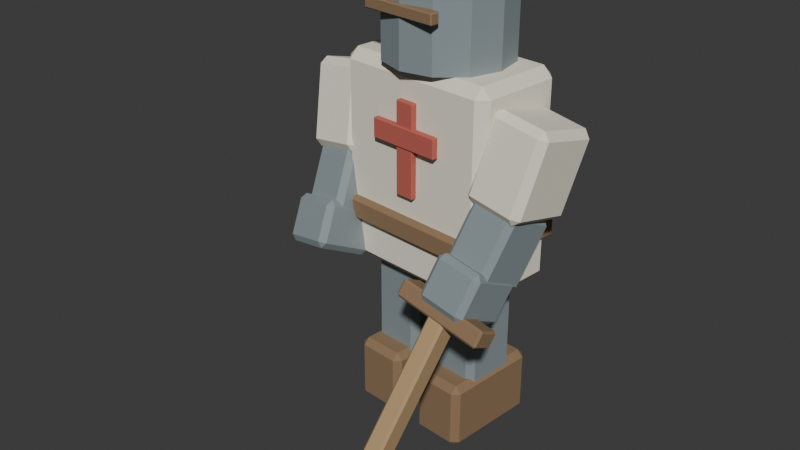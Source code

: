 # Source: cavaleiro-treino.blend  (saved by Blender 5.2.45; exported with 4.5.12 LTS)
import bpy
from mathutils import Matrix  # noqa: F401  (used for matrix-valued properties, if any)

bpy.ops.wm.read_factory_settings(use_empty=True)
scene = bpy.context.scene
scene.name = 'Scene'

# ---- collections
col_collection = bpy.data.collections.new('Collection'); scene.collection.children.link(col_collection)

# ---- materials (node trees are filled in below, after node groups)
mat_castanho = bpy.data.materials.new('Castanho')
mat_castanho.diffuse_color = (0.27, 0.17, 0.09, 1.0)
mat_a_o_escurecido = bpy.data.materials.new('Aço escurecido')
mat_a_o_escurecido.diffuse_color = (0.34, 0.4, 0.42, 1.0)
mat_linho_cru = bpy.data.materials.new('Linho cru')
mat_linho_cru.diffuse_color = (0.87, 0.82, 0.68, 1.0)
mat_vermelh_o_da_ordem = bpy.data.materials.new('Vermelhão da Ordem')
mat_vermelh_o_da_ordem.diffuse_color = (0.53, 0.12, 0.09, 1.0)
mat_madeira_encerada = bpy.data.materials.new('Madeira encerada')
mat_madeira_encerada.diffuse_color = (0.48, 0.32, 0.16, 1.0)

# ---- material node trees
mat_castanho.use_nodes = True; mat_castanho.node_tree.nodes.clear()
_N = mat_castanho.node_tree.nodes; _L = mat_castanho.node_tree.links
n0 = _N.new('ShaderNodeBsdfPrincipled'); n0.name = 'Principled BSDF'; n0.location = (-200, 100)
n0.inputs[0].default_value = (0.27, 0.17, 0.09, 1.0)
n0.inputs[2].default_value = 0.86
n0.inputs[10].default_value = 0.005
n1 = _N.new('ShaderNodeOutputMaterial'); n1.name = 'Material Output'; n1.location = (200, 100)
_L.new(n0.outputs[0], n1.inputs[0])
n1.is_active_output = True
mat_a_o_escurecido.use_nodes = True; mat_a_o_escurecido.node_tree.nodes.clear()
_N = mat_a_o_escurecido.node_tree.nodes; _L = mat_a_o_escurecido.node_tree.links
n0 = _N.new('ShaderNodeBsdfPrincipled'); n0.name = 'Principled BSDF'; n0.location = (-200, 100)
n0.inputs[0].default_value = (0.34, 0.4, 0.42, 1.0)
n0.inputs[1].default_value = 0.55
n0.inputs[2].default_value = 0.86
n0.inputs[10].default_value = 0.005
n1 = _N.new('ShaderNodeOutputMaterial'); n1.name = 'Material Output'; n1.location = (200, 100)
_L.new(n0.outputs[0], n1.inputs[0])
n1.is_active_output = True
mat_linho_cru.use_nodes = True; mat_linho_cru.node_tree.nodes.clear()
_N = mat_linho_cru.node_tree.nodes; _L = mat_linho_cru.node_tree.links
n0 = _N.new('ShaderNodeBsdfPrincipled'); n0.name = 'Principled BSDF'; n0.location = (-200, 100)
n0.inputs[0].default_value = (0.87, 0.82, 0.68, 1.0)
n0.inputs[2].default_value = 0.86
n0.inputs[10].default_value = 0.005
n1 = _N.new('ShaderNodeOutputMaterial'); n1.name = 'Material Output'; n1.location = (200, 100)
_L.new(n0.outputs[0], n1.inputs[0])
n1.is_active_output = True
mat_vermelh_o_da_ordem.use_nodes = True; mat_vermelh_o_da_ordem.node_tree.nodes.clear()
_N = mat_vermelh_o_da_ordem.node_tree.nodes; _L = mat_vermelh_o_da_ordem.node_tree.links
n0 = _N.new('ShaderNodeBsdfPrincipled'); n0.name = 'Principled BSDF'; n0.location = (-200, 100)
n0.inputs[0].default_value = (0.53, 0.12, 0.09, 1.0)
n0.inputs[2].default_value = 0.86
n0.inputs[10].default_value = 0.005
n1 = _N.new('ShaderNodeOutputMaterial'); n1.name = 'Material Output'; n1.location = (200, 100)
_L.new(n0.outputs[0], n1.inputs[0])
n1.is_active_output = True
mat_madeira_encerada.use_nodes = True; mat_madeira_encerada.node_tree.nodes.clear()
_N = mat_madeira_encerada.node_tree.nodes; _L = mat_madeira_encerada.node_tree.links
n0 = _N.new('ShaderNodeBsdfPrincipled'); n0.name = 'Principled BSDF'; n0.location = (-200, 100)
n0.inputs[0].default_value = (0.48, 0.32, 0.16, 1.0)
n0.inputs[2].default_value = 0.86
n0.inputs[10].default_value = 0.005
n1 = _N.new('ShaderNodeOutputMaterial'); n1.name = 'Material Output'; n1.location = (200, 100)
_L.new(n0.outputs[0], n1.inputs[0])
n1.is_active_output = True

# ---- world
world_world = bpy.data.worlds.new('World'); scene.world = world_world
world_world.use_nodes = True; world_world.node_tree.nodes.clear()
_N = world_world.node_tree.nodes; _L = world_world.node_tree.links
n0 = _N.new('ShaderNodeOutputWorld'); n0.name = 'World Output'; n0.location = (200, 100)
n1 = _N.new('ShaderNodeBackground'); n1.name = 'Background'; n1.location = (-200, 100)
n1.inputs[0].default_value = (0.05088, 0.05088, 0.05088, 1.0)
_L.new(n1.outputs[0], n0.inputs[0])
n0.is_active_output = True
world_world.color = (0.05088, 0.05088, 0.05088)
world_world.sun_shadow_jitter_overblur = 0.0

# ---- meshes
me_botas = bpy.data.meshes.new('Botas')
me_botas.from_pydata([(-0.0836, -0.21, -0.1136), (-0.11, -0.1836, -0.1136), (-0.0836, -0.1836, -0.14), (0.0836, -0.21, -0.1136), (0.0836, -0.1836, -0.14), (0.11, -0.1836, -0.1136), (-0.11, 0.1836, -0.1136), (-0.0836, 0.21, -0.1136), (-0.0836, 0.1836, -0.14), (0.0836, 0.21, -0.1136), (0.11, 0.1836, -0.1136), (0.0836, 0.1836, -0.14), (-0.11, -0.1836, 0.1136), (-0.0836, -0.21, 0.1136), (-0.0836, -0.1836, 0.14), (0.0836, -0.21, 0.1136), (0.11, -0.1836, 0.1136), (0.0836, -0.1836, 0.14), (-0.11, 0.1836, 0.1136), (-0.0836, 0.1836, 0.14), (-0.0836, 0.21, 0.1136), (0.11, 0.1836, 0.1136), (0.0836, 0.21, 0.1136), (0.0836, 0.1836, 0.14)], [], [(0, 1, 2), (3, 4, 5), (6, 7, 8), (9, 10, 11), (12, 13, 14), (15, 16, 17), (18, 19, 20), (21, 22, 23), (2, 4, 3, 0), (1, 6, 8, 2), (7, 9, 11, 8), (4, 11, 10, 5), (14, 19, 18, 12), (13, 15, 17, 14), (16, 21, 23, 17), (19, 23, 22, 20), (0, 13, 12, 1), (5, 16, 15, 3), (6, 18, 20, 7), (9, 22, 21, 10), (0, 3, 15, 13), (2, 8, 11, 4), (1, 12, 18, 6), (5, 10, 21, 16), (7, 20, 22, 9), (14, 17, 23, 19)])
me_botas.materials.append(mat_castanho)
me_botas.update()
me_botas_001 = bpy.data.meshes.new('Botas.001')
me_botas_001.from_pydata([(-0.0836, -0.21, -0.1136), (-0.11, -0.1836, -0.1136), (-0.0836, -0.1836, -0.14), (0.0836, -0.21, -0.1136), (0.0836, -0.1836, -0.14), (0.11, -0.1836, -0.1136), (-0.11, 0.1836, -0.1136), (-0.0836, 0.21, -0.1136), (-0.0836, 0.1836, -0.14), (0.0836, 0.21, -0.1136), (0.11, 0.1836, -0.1136), (0.0836, 0.1836, -0.14), (-0.11, -0.1836, 0.1136), (-0.0836, -0.21, 0.1136), (-0.0836, -0.1836, 0.14), (0.0836, -0.21, 0.1136), (0.11, -0.1836, 0.1136), (0.0836, -0.1836, 0.14), (-0.11, 0.1836, 0.1136), (-0.0836, 0.1836, 0.14), (-0.0836, 0.21, 0.1136), (0.11, 0.1836, 0.1136), (0.0836, 0.21, 0.1136), (0.0836, 0.1836, 0.14)], [], [(0, 1, 2), (3, 4, 5), (6, 7, 8), (9, 10, 11), (12, 13, 14), (15, 16, 17), (18, 19, 20), (21, 22, 23), (2, 4, 3, 0), (1, 6, 8, 2), (7, 9, 11, 8), (4, 11, 10, 5), (14, 19, 18, 12), (13, 15, 17, 14), (16, 21, 23, 17), (19, 23, 22, 20), (0, 13, 12, 1), (5, 16, 15, 3), (6, 18, 20, 7), (9, 22, 21, 10), (0, 3, 15, 13), (2, 8, 11, 4), (1, 12, 18, 6), (5, 10, 21, 16), (7, 20, 22, 9), (14, 17, 23, 19)])
me_botas_001.materials.append(mat_castanho)
me_botas_001.update()
me_perna = bpy.data.meshes.new('Perna')
me_perna.from_pydata([(-0.0836, -0.12, -0.2336), (-0.11, -0.0936, -0.2336), (-0.0836, -0.0936, -0.26), (0.0836, -0.12, -0.2336), (0.0836, -0.0936, -0.26), (0.11, -0.0936, -0.2336), (-0.11, 0.0936, -0.2336), (-0.0836, 0.12, -0.2336), (-0.0836, 0.0936, -0.26), (0.0836, 0.12, -0.2336), (0.11, 0.0936, -0.2336), (0.0836, 0.0936, -0.26), (-0.11, -0.0936, 0.2336), (-0.0836, -0.12, 0.2336), (-0.0836, -0.0936, 0.26), (0.0836, -0.12, 0.2336), (0.11, -0.0936, 0.2336), (0.0836, -0.0936, 0.26), (-0.11, 0.0936, 0.2336), (-0.0836, 0.0936, 0.26), (-0.0836, 0.12, 0.2336), (0.11, 0.0936, 0.2336), (0.0836, 0.12, 0.2336), (0.0836, 0.0936, 0.26)], [], [(0, 1, 2), (3, 4, 5), (6, 7, 8), (9, 10, 11), (12, 13, 14), (15, 16, 17), (18, 19, 20), (21, 22, 23), (2, 4, 3, 0), (1, 6, 8, 2), (7, 9, 11, 8), (4, 11, 10, 5), (14, 19, 18, 12), (13, 15, 17, 14), (16, 21, 23, 17), (19, 23, 22, 20), (0, 13, 12, 1), (5, 16, 15, 3), (6, 18, 20, 7), (9, 22, 21, 10), (0, 3, 15, 13), (2, 8, 11, 4), (1, 12, 18, 6), (5, 10, 21, 16), (7, 20, 22, 9), (14, 17, 23, 19)])
me_perna.materials.append(mat_a_o_escurecido)
me_perna.update()
me_perna_001 = bpy.data.meshes.new('Perna.001')
me_perna_001.from_pydata([(-0.0836, -0.12, -0.2336), (-0.11, -0.0936, -0.2336), (-0.0836, -0.0936, -0.26), (0.0836, -0.12, -0.2336), (0.0836, -0.0936, -0.26), (0.11, -0.0936, -0.2336), (-0.11, 0.0936, -0.2336), (-0.0836, 0.12, -0.2336), (-0.0836, 0.0936, -0.26), (0.0836, 0.12, -0.2336), (0.11, 0.0936, -0.2336), (0.0836, 0.0936, -0.26), (-0.11, -0.0936, 0.2336), (-0.0836, -0.12, 0.2336), (-0.0836, -0.0936, 0.26), (0.0836, -0.12, 0.2336), (0.11, -0.0936, 0.2336), (0.0836, -0.0936, 0.26), (-0.11, 0.0936, 0.2336), (-0.0836, 0.0936, 0.26), (-0.0836, 0.12, 0.2336), (0.11, 0.0936, 0.2336), (0.0836, 0.12, 0.2336), (0.0836, 0.0936, 0.26)], [], [(0, 1, 2), (3, 4, 5), (6, 7, 8), (9, 10, 11), (12, 13, 14), (15, 16, 17), (18, 19, 20), (21, 22, 23), (2, 4, 3, 0), (1, 6, 8, 2), (7, 9, 11, 8), (4, 11, 10, 5), (14, 19, 18, 12), (13, 15, 17, 14), (16, 21, 23, 17), (19, 23, 22, 20), (0, 13, 12, 1), (5, 16, 15, 3), (6, 18, 20, 7), (9, 22, 21, 10), (0, 3, 15, 13), (2, 8, 11, 4), (1, 12, 18, 6), (5, 10, 21, 16), (7, 20, 22, 9), (14, 17, 23, 19)])
me_perna_001.materials.append(mat_a_o_escurecido)
me_perna_001.update()
me_tabardo = bpy.data.meshes.new('Tabardo')
me_tabardo.from_pydata([(-0.305, -0.2, -0.385), (-0.345, -0.16, -0.385), (-0.305, -0.16, -0.425), (0.305, -0.2, -0.385), (0.305, -0.16, -0.425), (0.345, -0.16, -0.385), (-0.345, 0.16, -0.385), (-0.305, 0.2, -0.385), (-0.305, 0.16, -0.425), (0.305, 0.2, -0.385), (0.345, 0.16, -0.385), (0.305, 0.16, -0.425), (-0.345, -0.16, 0.385), (-0.305, -0.2, 0.385), (-0.305, -0.16, 0.425), (0.305, -0.2, 0.385), (0.345, -0.16, 0.385), (0.305, -0.16, 0.425), (-0.345, 0.16, 0.385), (-0.305, 0.16, 0.425), (-0.305, 0.2, 0.385), (0.345, 0.16, 0.385), (0.305, 0.2, 0.385), (0.305, 0.16, 0.425)], [], [(0, 1, 2), (3, 4, 5), (6, 7, 8), (9, 10, 11), (12, 13, 14), (15, 16, 17), (18, 19, 20), (21, 22, 23), (2, 4, 3, 0), (1, 6, 8, 2), (7, 9, 11, 8), (4, 11, 10, 5), (14, 19, 18, 12), (13, 15, 17, 14), (16, 21, 23, 17), (19, 23, 22, 20), (0, 13, 12, 1), (5, 16, 15, 3), (6, 18, 20, 7), (9, 22, 21, 10), (0, 3, 15, 13), (2, 8, 11, 4), (1, 12, 18, 6), (5, 10, 21, 16), (7, 20, 22, 9), (14, 17, 23, 19)])
me_tabardo.materials.append(mat_linho_cru)
me_tabardo.update()
me_cinto = bpy.data.meshes.new('Cinto')
me_cinto.from_pydata([(-0.3492, -0.22, -0.0342), (-0.36, -0.2092, -0.0342), (-0.3492, -0.2092, -0.045), (0.3492, -0.22, -0.0342), (0.3492, -0.2092, -0.045), (0.36, -0.2092, -0.0342), (-0.36, 0.2092, -0.0342), (-0.3492, 0.22, -0.0342), (-0.3492, 0.2092, -0.045), (0.3492, 0.22, -0.0342), (0.36, 0.2092, -0.0342), (0.3492, 0.2092, -0.045), (-0.36, -0.2092, 0.0342), (-0.3492, -0.22, 0.0342), (-0.3492, -0.2092, 0.045), (0.3492, -0.22, 0.0342), (0.36, -0.2092, 0.0342), (0.3492, -0.2092, 0.045), (-0.36, 0.2092, 0.0342), (-0.3492, 0.2092, 0.045), (-0.3492, 0.22, 0.0342), (0.36, 0.2092, 0.0342), (0.3492, 0.22, 0.0342), (0.3492, 0.2092, 0.045)], [], [(0, 1, 2), (3, 4, 5), (6, 7, 8), (9, 10, 11), (12, 13, 14), (15, 16, 17), (18, 19, 20), (21, 22, 23), (2, 4, 3, 0), (1, 6, 8, 2), (7, 9, 11, 8), (4, 11, 10, 5), (14, 19, 18, 12), (13, 15, 17, 14), (16, 21, 23, 17), (19, 23, 22, 20), (0, 13, 12, 1), (5, 16, 15, 3), (6, 18, 20, 7), (9, 22, 21, 10), (0, 3, 15, 13), (2, 8, 11, 4), (1, 12, 18, 6), (5, 10, 21, 16), (7, 20, 22, 9), (14, 17, 23, 19)])
me_cinto.materials.append(mat_castanho)
me_cinto.update()
me_cruz_vertical = bpy.data.meshes.new('Cruz vertical')
me_cruz_vertical.from_pydata([(-0.037, -0.0125, -0.182), (-0.04, -0.0095, -0.182), (-0.037, -0.0095, -0.185), (0.037, -0.0125, -0.182), (0.037, -0.0095, -0.185), (0.04, -0.0095, -0.182), (-0.04, 0.0095, -0.182), (-0.037, 0.0125, -0.182), (-0.037, 0.0095, -0.185), (0.037, 0.0125, -0.182), (0.04, 0.0095, -0.182), (0.037, 0.0095, -0.185), (-0.04, -0.0095, 0.182), (-0.037, -0.0125, 0.182), (-0.037, -0.0095, 0.185), (0.037, -0.0125, 0.182), (0.04, -0.0095, 0.182), (0.037, -0.0095, 0.185), (-0.04, 0.0095, 0.182), (-0.037, 0.0095, 0.185), (-0.037, 0.0125, 0.182), (0.04, 0.0095, 0.182), (0.037, 0.0125, 0.182), (0.037, 0.0095, 0.185)], [], [(0, 1, 2), (3, 4, 5), (6, 7, 8), (9, 10, 11), (12, 13, 14), (15, 16, 17), (18, 19, 20), (21, 22, 23), (2, 4, 3, 0), (1, 6, 8, 2), (7, 9, 11, 8), (4, 11, 10, 5), (14, 19, 18, 12), (13, 15, 17, 14), (16, 21, 23, 17), (19, 23, 22, 20), (0, 13, 12, 1), (5, 16, 15, 3), (6, 18, 20, 7), (9, 22, 21, 10), (0, 3, 15, 13), (2, 8, 11, 4), (1, 12, 18, 6), (5, 10, 21, 16), (7, 20, 22, 9), (14, 17, 23, 19)])
me_cruz_vertical.materials.append(mat_vermelh_o_da_ordem)
me_cruz_vertical.update()
me_cruz_horizontal = bpy.data.meshes.new('Cruz horizontal')
me_cruz_horizontal.from_pydata([(-0.147, -0.0125, -0.037), (-0.15, -0.0095, -0.037), (-0.147, -0.0095, -0.04), (0.147, -0.0125, -0.037), (0.147, -0.0095, -0.04), (0.15, -0.0095, -0.037), (-0.15, 0.0095, -0.037), (-0.147, 0.0125, -0.037), (-0.147, 0.0095, -0.04), (0.147, 0.0125, -0.037), (0.15, 0.0095, -0.037), (0.147, 0.0095, -0.04), (-0.15, -0.0095, 0.037), (-0.147, -0.0125, 0.037), (-0.147, -0.0095, 0.04), (0.147, -0.0125, 0.037), (0.15, -0.0095, 0.037), (0.147, -0.0095, 0.04), (-0.15, 0.0095, 0.037), (-0.147, 0.0095, 0.04), (-0.147, 0.0125, 0.037), (0.15, 0.0095, 0.037), (0.147, 0.0125, 0.037), (0.147, 0.0095, 0.04)], [], [(0, 1, 2), (3, 4, 5), (6, 7, 8), (9, 10, 11), (12, 13, 14), (15, 16, 17), (18, 19, 20), (21, 22, 23), (2, 4, 3, 0), (1, 6, 8, 2), (7, 9, 11, 8), (4, 11, 10, 5), (14, 19, 18, 12), (13, 15, 17, 14), (16, 21, 23, 17), (19, 23, 22, 20), (0, 13, 12, 1), (5, 16, 15, 3), (6, 18, 20, 7), (9, 22, 21, 10), (0, 3, 15, 13), (2, 8, 11, 4), (1, 12, 18, 6), (5, 10, 21, 16), (7, 20, 22, 9), (14, 17, 23, 19)])
me_cruz_horizontal.materials.append(mat_vermelh_o_da_ordem)
me_cruz_horizontal.update()
me_elmo = bpy.data.meshes.new('Elmo')
me_elmo.from_pydata([(0.25, 0.0, -0.195), (0.2165, 0.125, -0.195), (0.125, 0.2165, -0.195), (1.531e-17, 0.25, -0.195), (-0.125, 0.2165, -0.195), (-0.2165, 0.125, -0.195), (-0.25, 3.062e-17, -0.195), (-0.2165, -0.125, -0.195), (-0.125, -0.2165, -0.195), (-4.592e-17, -0.25, -0.195), (0.125, -0.2165, -0.195), (0.2165, -0.125, -0.195), (0.25, 0.0, 0.195), (0.2165, 0.125, 0.195), (0.125, 0.2165, 0.195), (1.531e-17, 0.25, 0.195), (-0.125, 0.2165, 0.195), (-0.2165, 0.125, 0.195), (-0.25, 3.062e-17, 0.195), (-0.2165, -0.125, 0.195), (-0.125, -0.2165, 0.195), (-4.592e-17, -0.25, 0.195), (0.125, -0.2165, 0.195), (0.2165, -0.125, 0.195)], [], [(11, 10, 9, 8, 7, 6, 5, 4, 3, 2, 1, 0), (12, 13, 14, 15, 16, 17, 18, 19, 20, 21, 22, 23), (0, 1, 13, 12), (1, 2, 14, 13), (2, 3, 15, 14), (3, 4, 16, 15), (4, 5, 17, 16), (5, 6, 18, 17), (6, 7, 19, 18), (7, 8, 20, 19), (8, 9, 21, 20), (9, 10, 22, 21), (10, 11, 23, 22), (11, 0, 12, 23)])
me_elmo.materials.append(mat_a_o_escurecido)
me_elmo.update()
me_viseira = bpy.data.meshes.new('Viseira')
me_viseira.from_pydata([(-0.1552, -0.02, -0.0177), (-0.16, -0.0152, -0.0177), (-0.1552, -0.0152, -0.0225), (0.1552, -0.02, -0.0177), (0.1552, -0.0152, -0.0225), (0.16, -0.0152, -0.0177), (-0.16, 0.0152, -0.0177), (-0.1552, 0.02, -0.0177), (-0.1552, 0.0152, -0.0225), (0.1552, 0.02, -0.0177), (0.16, 0.0152, -0.0177), (0.1552, 0.0152, -0.0225), (-0.16, -0.0152, 0.0177), (-0.1552, -0.02, 0.0177), (-0.1552, -0.0152, 0.0225), (0.1552, -0.02, 0.0177), (0.16, -0.0152, 0.0177), (0.1552, -0.0152, 0.0225), (-0.16, 0.0152, 0.0177), (-0.1552, 0.0152, 0.0225), (-0.1552, 0.02, 0.0177), (0.16, 0.0152, 0.0177), (0.1552, 0.02, 0.0177), (0.1552, 0.0152, 0.0225)], [], [(0, 1, 2), (3, 4, 5), (6, 7, 8), (9, 10, 11), (12, 13, 14), (15, 16, 17), (18, 19, 20), (21, 22, 23), (2, 4, 3, 0), (1, 6, 8, 2), (7, 9, 11, 8), (4, 11, 10, 5), (14, 19, 18, 12), (13, 15, 17, 14), (16, 21, 23, 17), (19, 23, 22, 20), (0, 13, 12, 1), (5, 16, 15, 3), (6, 18, 20, 7), (9, 22, 21, 10), (0, 3, 15, 13), (2, 8, 11, 4), (1, 12, 18, 6), (5, 10, 21, 16), (7, 20, 22, 9), (14, 17, 23, 19)])
me_viseira.materials.append(mat_castanho)
me_viseira.update()
me_manga = bpy.data.meshes.new('Manga')
me_manga.from_pydata([(-0.0912, -0.15, -0.1462), (-0.12, -0.1212, -0.1462), (-0.0912, -0.1212, -0.175), (0.0912, -0.15, -0.1462), (0.0912, -0.1212, -0.175), (0.12, -0.1212, -0.1462), (-0.12, 0.1212, -0.1462), (-0.0912, 0.15, -0.1462), (-0.0912, 0.1212, -0.175), (0.0912, 0.15, -0.1462), (0.12, 0.1212, -0.1462), (0.0912, 0.1212, -0.175), (-0.12, -0.1212, 0.1462), (-0.0912, -0.15, 0.1462), (-0.0912, -0.1212, 0.175), (0.0912, -0.15, 0.1462), (0.12, -0.1212, 0.1462), (0.0912, -0.1212, 0.175), (-0.12, 0.1212, 0.1462), (-0.0912, 0.1212, 0.175), (-0.0912, 0.15, 0.1462), (0.12, 0.1212, 0.1462), (0.0912, 0.15, 0.1462), (0.0912, 0.1212, 0.175)], [], [(0, 1, 2), (3, 4, 5), (6, 7, 8), (9, 10, 11), (12, 13, 14), (15, 16, 17), (18, 19, 20), (21, 22, 23), (2, 4, 3, 0), (1, 6, 8, 2), (7, 9, 11, 8), (4, 11, 10, 5), (14, 19, 18, 12), (13, 15, 17, 14), (16, 21, 23, 17), (19, 23, 22, 20), (0, 13, 12, 1), (5, 16, 15, 3), (6, 18, 20, 7), (9, 22, 21, 10), (0, 3, 15, 13), (2, 8, 11, 4), (1, 12, 18, 6), (5, 10, 21, 16), (7, 20, 22, 9), (14, 17, 23, 19)])
me_manga.materials.append(mat_linho_cru)
me_manga.update()
me_antebra_o = bpy.data.meshes.new('Antebraço')
me_antebra_o.from_pydata([(-0.0722, -0.125, -0.1222), (-0.095, -0.1022, -0.1222), (-0.0722, -0.1022, -0.145), (0.0722, -0.125, -0.1222), (0.0722, -0.1022, -0.145), (0.095, -0.1022, -0.1222), (-0.095, 0.1022, -0.1222), (-0.0722, 0.125, -0.1222), (-0.0722, 0.1022, -0.145), (0.0722, 0.125, -0.1222), (0.095, 0.1022, -0.1222), (0.0722, 0.1022, -0.145), (-0.095, -0.1022, 0.1222), (-0.0722, -0.125, 0.1222), (-0.0722, -0.1022, 0.145), (0.0722, -0.125, 0.1222), (0.095, -0.1022, 0.1222), (0.0722, -0.1022, 0.145), (-0.095, 0.1022, 0.1222), (-0.0722, 0.1022, 0.145), (-0.0722, 0.125, 0.1222), (0.095, 0.1022, 0.1222), (0.0722, 0.125, 0.1222), (0.0722, 0.1022, 0.145)], [], [(0, 1, 2), (3, 4, 5), (6, 7, 8), (9, 10, 11), (12, 13, 14), (15, 16, 17), (18, 19, 20), (21, 22, 23), (2, 4, 3, 0), (1, 6, 8, 2), (7, 9, 11, 8), (4, 11, 10, 5), (14, 19, 18, 12), (13, 15, 17, 14), (16, 21, 23, 17), (19, 23, 22, 20), (0, 13, 12, 1), (5, 16, 15, 3), (6, 18, 20, 7), (9, 22, 21, 10), (0, 3, 15, 13), (2, 8, 11, 4), (1, 12, 18, 6), (5, 10, 21, 16), (7, 20, 22, 9), (14, 17, 23, 19)])
me_antebra_o.materials.append(mat_a_o_escurecido)
me_antebra_o.update()
me_manopla = bpy.data.meshes.new('Manopla')
me_manopla.from_pydata([(-0.0772, -0.13, -0.0722), (-0.1, -0.1072, -0.0722), (-0.0772, -0.1072, -0.095), (0.0772, -0.13, -0.0722), (0.0772, -0.1072, -0.095), (0.1, -0.1072, -0.0722), (-0.1, 0.1072, -0.0722), (-0.0772, 0.13, -0.0722), (-0.0772, 0.1072, -0.095), (0.0772, 0.13, -0.0722), (0.1, 0.1072, -0.0722), (0.0772, 0.1072, -0.095), (-0.1, -0.1072, 0.0722), (-0.0772, -0.13, 0.0722), (-0.0772, -0.1072, 0.095), (0.0772, -0.13, 0.0722), (0.1, -0.1072, 0.0722), (0.0772, -0.1072, 0.095), (-0.1, 0.1072, 0.0722), (-0.0772, 0.1072, 0.095), (-0.0772, 0.13, 0.0722), (0.1, 0.1072, 0.0722), (0.0772, 0.13, 0.0722), (0.0772, 0.1072, 0.095)], [], [(0, 1, 2), (3, 4, 5), (6, 7, 8), (9, 10, 11), (12, 13, 14), (15, 16, 17), (18, 19, 20), (21, 22, 23), (2, 4, 3, 0), (1, 6, 8, 2), (7, 9, 11, 8), (4, 11, 10, 5), (14, 19, 18, 12), (13, 15, 17, 14), (16, 21, 23, 17), (19, 23, 22, 20), (0, 13, 12, 1), (5, 16, 15, 3), (6, 18, 20, 7), (9, 22, 21, 10), (0, 3, 15, 13), (2, 8, 11, 4), (1, 12, 18, 6), (5, 10, 21, 16), (7, 20, 22, 9), (14, 17, 23, 19)])
me_manopla.materials.append(mat_a_o_escurecido)
me_manopla.update()
me_manga_001 = bpy.data.meshes.new('Manga.001')
me_manga_001.from_pydata([(-0.0912, -0.15, -0.1462), (-0.12, -0.1212, -0.1462), (-0.0912, -0.1212, -0.175), (0.0912, -0.15, -0.1462), (0.0912, -0.1212, -0.175), (0.12, -0.1212, -0.1462), (-0.12, 0.1212, -0.1462), (-0.0912, 0.15, -0.1462), (-0.0912, 0.1212, -0.175), (0.0912, 0.15, -0.1462), (0.12, 0.1212, -0.1462), (0.0912, 0.1212, -0.175), (-0.12, -0.1212, 0.1462), (-0.0912, -0.15, 0.1462), (-0.0912, -0.1212, 0.175), (0.0912, -0.15, 0.1462), (0.12, -0.1212, 0.1462), (0.0912, -0.1212, 0.175), (-0.12, 0.1212, 0.1462), (-0.0912, 0.1212, 0.175), (-0.0912, 0.15, 0.1462), (0.12, 0.1212, 0.1462), (0.0912, 0.15, 0.1462), (0.0912, 0.1212, 0.175)], [], [(0, 1, 2), (3, 4, 5), (6, 7, 8), (9, 10, 11), (12, 13, 14), (15, 16, 17), (18, 19, 20), (21, 22, 23), (2, 4, 3, 0), (1, 6, 8, 2), (7, 9, 11, 8), (4, 11, 10, 5), (14, 19, 18, 12), (13, 15, 17, 14), (16, 21, 23, 17), (19, 23, 22, 20), (0, 13, 12, 1), (5, 16, 15, 3), (6, 18, 20, 7), (9, 22, 21, 10), (0, 3, 15, 13), (2, 8, 11, 4), (1, 12, 18, 6), (5, 10, 21, 16), (7, 20, 22, 9), (14, 17, 23, 19)])
me_manga_001.materials.append(mat_linho_cru)
me_manga_001.update()
me_antebra_o_001 = bpy.data.meshes.new('Antebraço.001')
me_antebra_o_001.from_pydata([(-0.0722, -0.125, -0.1222), (-0.095, -0.1022, -0.1222), (-0.0722, -0.1022, -0.145), (0.0722, -0.125, -0.1222), (0.0722, -0.1022, -0.145), (0.095, -0.1022, -0.1222), (-0.095, 0.1022, -0.1222), (-0.0722, 0.125, -0.1222), (-0.0722, 0.1022, -0.145), (0.0722, 0.125, -0.1222), (0.095, 0.1022, -0.1222), (0.0722, 0.1022, -0.145), (-0.095, -0.1022, 0.1222), (-0.0722, -0.125, 0.1222), (-0.0722, -0.1022, 0.145), (0.0722, -0.125, 0.1222), (0.095, -0.1022, 0.1222), (0.0722, -0.1022, 0.145), (-0.095, 0.1022, 0.1222), (-0.0722, 0.1022, 0.145), (-0.0722, 0.125, 0.1222), (0.095, 0.1022, 0.1222), (0.0722, 0.125, 0.1222), (0.0722, 0.1022, 0.145)], [], [(0, 1, 2), (3, 4, 5), (6, 7, 8), (9, 10, 11), (12, 13, 14), (15, 16, 17), (18, 19, 20), (21, 22, 23), (2, 4, 3, 0), (1, 6, 8, 2), (7, 9, 11, 8), (4, 11, 10, 5), (14, 19, 18, 12), (13, 15, 17, 14), (16, 21, 23, 17), (19, 23, 22, 20), (0, 13, 12, 1), (5, 16, 15, 3), (6, 18, 20, 7), (9, 22, 21, 10), (0, 3, 15, 13), (2, 8, 11, 4), (1, 12, 18, 6), (5, 10, 21, 16), (7, 20, 22, 9), (14, 17, 23, 19)])
me_antebra_o_001.materials.append(mat_a_o_escurecido)
me_antebra_o_001.update()
me_manopla_001 = bpy.data.meshes.new('Manopla.001')
me_manopla_001.from_pydata([(-0.0772, -0.13, -0.0722), (-0.1, -0.1072, -0.0722), (-0.0772, -0.1072, -0.095), (0.0772, -0.13, -0.0722), (0.0772, -0.1072, -0.095), (0.1, -0.1072, -0.0722), (-0.1, 0.1072, -0.0722), (-0.0772, 0.13, -0.0722), (-0.0772, 0.1072, -0.095), (0.0772, 0.13, -0.0722), (0.1, 0.1072, -0.0722), (0.0772, 0.1072, -0.095), (-0.1, -0.1072, 0.0722), (-0.0772, -0.13, 0.0722), (-0.0772, -0.1072, 0.095), (0.0772, -0.13, 0.0722), (0.1, -0.1072, 0.0722), (0.0772, -0.1072, 0.095), (-0.1, 0.1072, 0.0722), (-0.0772, 0.1072, 0.095), (-0.0772, 0.13, 0.0722), (0.1, 0.1072, 0.0722), (0.0772, 0.13, 0.0722), (0.0772, 0.1072, 0.095)], [], [(0, 1, 2), (3, 4, 5), (6, 7, 8), (9, 10, 11), (12, 13, 14), (15, 16, 17), (18, 19, 20), (21, 22, 23), (2, 4, 3, 0), (1, 6, 8, 2), (7, 9, 11, 8), (4, 11, 10, 5), (14, 19, 18, 12), (13, 15, 17, 14), (16, 21, 23, 17), (19, 23, 22, 20), (0, 13, 12, 1), (5, 16, 15, 3), (6, 18, 20, 7), (9, 22, 21, 10), (0, 3, 15, 13), (2, 8, 11, 4), (1, 12, 18, 6), (5, 10, 21, 16), (7, 20, 22, 9), (14, 17, 23, 19)])
me_manopla_001.materials.append(mat_a_o_escurecido)
me_manopla_001.update()
me_espada_de_treino = bpy.data.meshes.new('Espada de treino')
me_espada_de_treino.from_pydata([(-0.0285, -0.045, -0.451), (-0.0375, -0.036, -0.451), (-0.0285, -0.036, -0.46), (0.0285, -0.045, -0.451), (0.0285, -0.036, -0.46), (0.0375, -0.036, -0.451), (-0.0375, 0.036, -0.451), (-0.0285, 0.045, -0.451), (-0.0285, 0.036, -0.46), (0.0285, 0.045, -0.451), (0.0375, 0.036, -0.451), (0.0285, 0.036, -0.46), (-0.0375, -0.036, 0.451), (-0.0285, -0.045, 0.451), (-0.0285, -0.036, 0.46), (0.0285, -0.045, 0.451), (0.0375, -0.036, 0.451), (0.0285, -0.036, 0.46), (-0.0375, 0.036, 0.451), (-0.0285, 0.036, 0.46), (-0.0285, 0.045, 0.451), (0.0375, 0.036, 0.451), (0.0285, 0.045, 0.451), (0.0285, 0.036, 0.46)], [], [(0, 1, 2), (3, 4, 5), (6, 7, 8), (9, 10, 11), (12, 13, 14), (15, 16, 17), (18, 19, 20), (21, 22, 23), (2, 4, 3, 0), (1, 6, 8, 2), (7, 9, 11, 8), (4, 11, 10, 5), (14, 19, 18, 12), (13, 15, 17, 14), (16, 21, 23, 17), (19, 23, 22, 20), (0, 13, 12, 1), (5, 16, 15, 3), (6, 18, 20, 7), (9, 22, 21, 10), (0, 3, 15, 13), (2, 8, 11, 4), (1, 12, 18, 6), (5, 10, 21, 16), (7, 20, 22, 9), (14, 17, 23, 19)])
me_espada_de_treino.materials.append(mat_madeira_encerada)
me_espada_de_treino.update()
me_guarda_da_espada = bpy.data.meshes.new('Guarda da espada')
me_guarda_da_espada.from_pydata([(-0.1816, -0.05, -0.0266), (-0.19, -0.0416, -0.0266), (-0.1816, -0.0416, -0.035), (0.1816, -0.05, -0.0266), (0.1816, -0.0416, -0.035), (0.19, -0.0416, -0.0266), (-0.19, 0.0416, -0.0266), (-0.1816, 0.05, -0.0266), (-0.1816, 0.0416, -0.035), (0.1816, 0.05, -0.0266), (0.19, 0.0416, -0.0266), (0.1816, 0.0416, -0.035), (-0.19, -0.0416, 0.0266), (-0.1816, -0.05, 0.0266), (-0.1816, -0.0416, 0.035), (0.1816, -0.05, 0.0266), (0.19, -0.0416, 0.0266), (0.1816, -0.0416, 0.035), (-0.19, 0.0416, 0.0266), (-0.1816, 0.0416, 0.035), (-0.1816, 0.05, 0.0266), (0.19, 0.0416, 0.0266), (0.1816, 0.05, 0.0266), (0.1816, 0.0416, 0.035)], [], [(0, 1, 2), (3, 4, 5), (6, 7, 8), (9, 10, 11), (12, 13, 14), (15, 16, 17), (18, 19, 20), (21, 22, 23), (2, 4, 3, 0), (1, 6, 8, 2), (7, 9, 11, 8), (4, 11, 10, 5), (14, 19, 18, 12), (13, 15, 17, 14), (16, 21, 23, 17), (19, 23, 22, 20), (0, 13, 12, 1), (5, 16, 15, 3), (6, 18, 20, 7), (9, 22, 21, 10), (0, 3, 15, 13), (2, 8, 11, 4), (1, 12, 18, 6), (5, 10, 21, 16), (7, 20, 22, 9), (14, 17, 23, 19)])
me_guarda_da_espada.materials.append(mat_castanho)
me_guarda_da_espada.update()

# ---- objects
ob_cavaleiro = bpy.data.objects.new('Cavaleiro', None)
ob_botas = bpy.data.objects.new('Botas', me_botas)
ob_botas_001 = bpy.data.objects.new('Botas.001', me_botas_001)
ob_perna = bpy.data.objects.new('Perna', me_perna)
ob_perna_001 = bpy.data.objects.new('Perna.001', me_perna_001)
ob_tabardo = bpy.data.objects.new('Tabardo', me_tabardo)
ob_cinto = bpy.data.objects.new('Cinto', me_cinto)
ob_cruz_vertical = bpy.data.objects.new('Cruz vertical', me_cruz_vertical)
ob_cruz_horizontal = bpy.data.objects.new('Cruz horizontal', me_cruz_horizontal)
ob_elmo = bpy.data.objects.new('Elmo', me_elmo)
ob_viseira = bpy.data.objects.new('Viseira', me_viseira)
ob_bra_o_e = bpy.data.objects.new('Braço_E', None)
ob_manga = bpy.data.objects.new('Manga', me_manga)
ob_cotovelo_e = bpy.data.objects.new('Cotovelo_E', None)
ob_antebra_o = bpy.data.objects.new('Antebraço', me_antebra_o)
ob_manopla = bpy.data.objects.new('Manopla', me_manopla)
ob_bra_o_d = bpy.data.objects.new('Braço_D', None)
ob_manga_001 = bpy.data.objects.new('Manga.001', me_manga_001)
ob_cotovelo_d = bpy.data.objects.new('Cotovelo_D', None)
ob_antebra_o_001 = bpy.data.objects.new('Antebraço.001', me_antebra_o_001)
ob_manopla_001 = bpy.data.objects.new('Manopla.001', me_manopla_001)
ob_espada_de_treino = bpy.data.objects.new('Espada de treino', me_espada_de_treino)
ob_guarda_da_espada = bpy.data.objects.new('Guarda da espada', me_guarda_da_espada)

# ---- transforms, parenting, visibility, modifiers, constraints
ob_cavaleiro.location = (0.0, 0.0, 0.0)
ob_cavaleiro.rotation_euler = (0.0, 0.0, -0.1)
ob_botas.parent = ob_cavaleiro
ob_botas.location = (-0.16, 0.0, 0.14)
ob_botas_001.parent = ob_cavaleiro
ob_botas_001.location = (0.16, 0.0, 0.14)
ob_perna.parent = ob_cavaleiro
ob_perna.location = (-0.15, 0.0, 0.46)
ob_perna_001.parent = ob_cavaleiro
ob_perna_001.location = (0.15, 0.0, 0.46)
ob_tabardo.parent = ob_cavaleiro
ob_tabardo.location = (0.0, 0.0, 1.08)
ob_cinto.parent = ob_cavaleiro
ob_cinto.location = (0.0, -0.01, 0.88)
ob_cruz_vertical.parent = ob_cavaleiro
ob_cruz_vertical.location = (0.0, -0.213, 1.2)
ob_cruz_horizontal.parent = ob_cavaleiro
ob_cruz_horizontal.location = (0.0, -0.22, 1.25)
ob_elmo.parent = ob_cavaleiro
ob_elmo.location = (0.0, 0.0, 1.7)
ob_viseira.parent = ob_cavaleiro
ob_viseira.location = (0.0, -0.24, 1.72)
ob_bra_o_e.parent = ob_cavaleiro
ob_bra_o_e.location = (-0.44, 0.0, 1.36)
ob_bra_o_e.rotation_euler = (-0.25, -0.15, 0.0)
ob_manga.parent = ob_bra_o_e
ob_manga.location = (0.0, 0.0, -0.15)
ob_cotovelo_e.parent = ob_bra_o_e
ob_cotovelo_e.location = (0.0, 0.0, -0.32)
ob_cotovelo_e.rotation_euler = (-0.22, 0.0, 0.0)
ob_antebra_o.parent = ob_cotovelo_e
ob_antebra_o.location = (0.0, 0.0, -0.13)
ob_manopla.parent = ob_cotovelo_e
ob_manopla.location = (0.0, -0.04, -0.32)
ob_bra_o_d.parent = ob_cavaleiro
ob_bra_o_d.location = (0.44, 0.0, 1.36)
ob_bra_o_d.rotation_euler = (-0.25, 0.15, 0.0)
ob_manga_001.parent = ob_bra_o_d
ob_manga_001.location = (0.0, 0.0, -0.15)
ob_cotovelo_d.parent = ob_bra_o_d
ob_cotovelo_d.location = (0.0, 0.0, -0.32)
ob_cotovelo_d.rotation_euler = (-0.22, 0.0, 0.0)
ob_antebra_o_001.parent = ob_cotovelo_d
ob_antebra_o_001.location = (0.0, 0.0, -0.13)
ob_manopla_001.parent = ob_cotovelo_d
ob_manopla_001.location = (0.0, -0.04, -0.32)
ob_espada_de_treino.parent = ob_cotovelo_d
ob_espada_de_treino.location = (0.0, -0.1, -0.81)
ob_guarda_da_espada.parent = ob_cotovelo_d
ob_guarda_da_espada.location = (0.0, -0.1, -0.42)

# ---- collection membership
col_collection.objects.link(ob_cavaleiro)
col_collection.objects.link(ob_botas)
col_collection.objects.link(ob_botas_001)
col_collection.objects.link(ob_perna)
col_collection.objects.link(ob_perna_001)
col_collection.objects.link(ob_tabardo)
col_collection.objects.link(ob_cinto)
col_collection.objects.link(ob_cruz_vertical)
col_collection.objects.link(ob_cruz_horizontal)
col_collection.objects.link(ob_elmo)
col_collection.objects.link(ob_viseira)
col_collection.objects.link(ob_bra_o_e)
col_collection.objects.link(ob_manga)
col_collection.objects.link(ob_cotovelo_e)
col_collection.objects.link(ob_antebra_o)
col_collection.objects.link(ob_manopla)
col_collection.objects.link(ob_bra_o_d)
col_collection.objects.link(ob_manga_001)
col_collection.objects.link(ob_cotovelo_d)
col_collection.objects.link(ob_antebra_o_001)
col_collection.objects.link(ob_manopla_001)
col_collection.objects.link(ob_espada_de_treino)
col_collection.objects.link(ob_guarda_da_espada)

# ---- scene / render settings (as saved in the file)
scene.frame_start = 1; scene.frame_end = 48; scene.frame_set(1)
scene.render.engine = 'BLENDER_EEVEE_NEXT'
scene.render.bake_bias = 0.0
scene.render.bake_samples = 0
scene.render.compositor_device = 'GPU'
scene.eevee.use_volume_custom_range = False
scene.eevee.fast_gi_thickness_near = 0.1
scene.eevee.fast_gi_thickness_far = 0.0
scene.eevee.ray_tracing_options.screen_trace_thickness = 0.1
bpy.context.view_layer.update()

# ---- added for rendering (the .blend has no active camera and no usable light): camera, sun
cam_auto = bpy.data.cameras.new('AutoCamera')
cam_auto.lens = 50.0
cam_auto.sensor_width = 36.0
cam_auto.clip_end = 1000.0
ob_auto_camera = bpy.data.objects.new('AutoCamera', cam_auto)
scene.collection.objects.link(ob_auto_camera)
ob_auto_camera.location = (2.30947, -3.04379, 2.77544)
ob_auto_camera.rotation_euler = (1.09748, -7.21219e-08, 0.694738)
scene.camera = ob_auto_camera
light_auto_sun = bpy.data.lights.new('AutoSun', 'SUN')
light_auto_sun.energy = 3.0
light_auto_sun.angle = 0.0523599
ob_auto_sun = bpy.data.objects.new('AutoSun', light_auto_sun)
scene.collection.objects.link(ob_auto_sun)
ob_auto_sun.rotation_euler = (0.872665, 0.174533, 0.523599)
bpy.context.view_layer.update()
